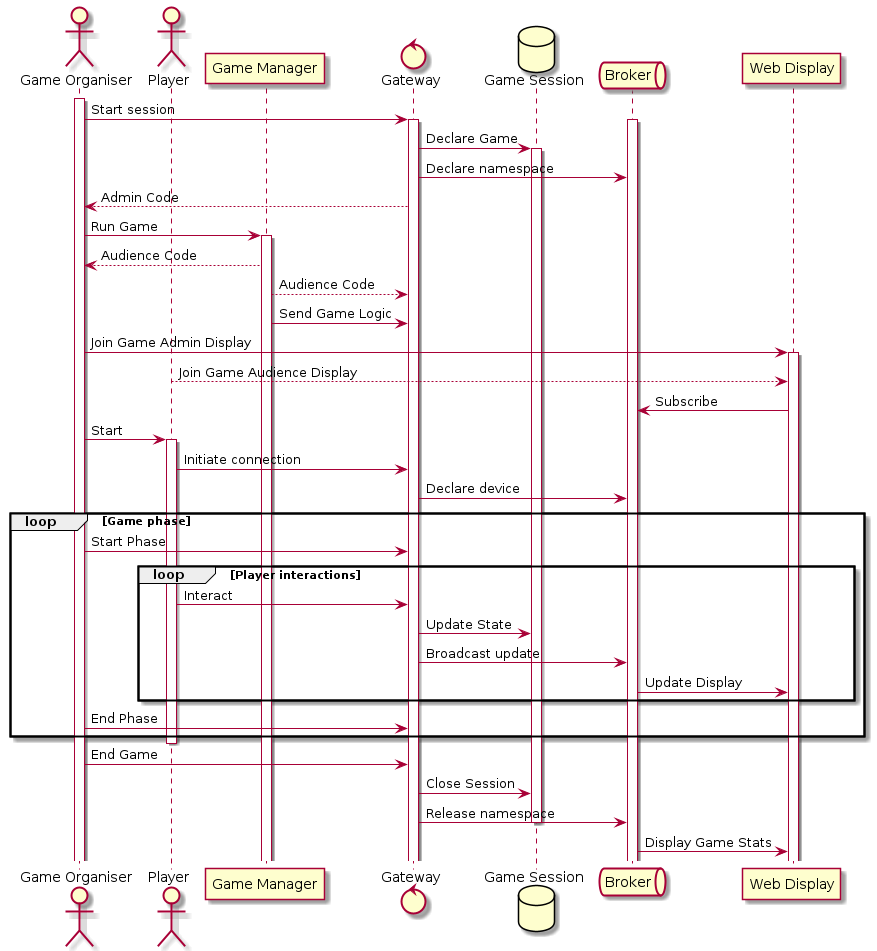

The diagram above was rendered by PlantUML. Its source (embedded in the PNG):
@startuml Game Management


actor "Game Organiser" as Organiser
actor Player

participant "Game Manager" as Manager
control Gateway
database "Game Session" as Game
queue Broker
participant "Web Display" as Web

activate Organiser


Organiser -> Gateway : Start session
activate Gateway

activate Broker

Gateway -> Game : Declare Game
activate Game
Gateway -> Broker : Declare namespace

Gateway --> Organiser : Admin Code

Organiser -> Manager : Run Game
activate Manager
Manager --> Organiser : Audience Code
Manager --> Gateway : Audience Code

Manager -> Gateway : Send Game Logic

Organiser -> Web : Join Game Admin Display
activate Web
Player --> Web : Join Game Audience Display

Web -> Broker : Subscribe
Organiser -> Player : Start
activate Player
Player -> Gateway : Initiate connection
Gateway -> Broker : Declare device

loop Game phase
    Organiser -> Gateway : Start Phase
    loop Player interactions
        Player -> Gateway : Interact
        Gateway -> Game : Update State
        Gateway -> Broker : Broadcast update
        Broker -> Web : Update Display
    end
    Organiser -> Gateway : End Phase
end
deactivate Player
Organiser -> Gateway : End Game
Gateway -> Game : Close Session
Gateway -> Broker : Release namespace
deactivate Game
Broker -> Web : Display Game Stats
@enduml